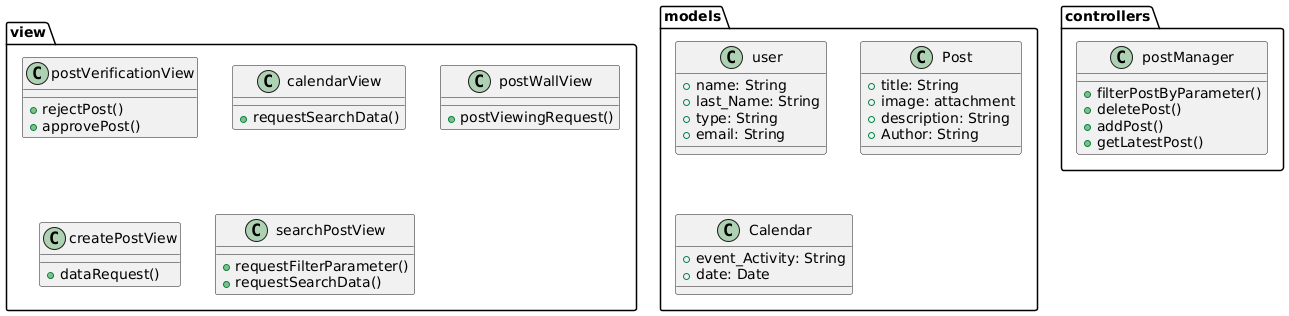

The diagram above was rendered by PlantUML. Its source (embedded in the PNG):
@startuml
allowmixing

package view <<Folder>> {
    class postVerificationView{
        +rejectPost()
        +approvePost()
    }
    class calendarView{
        +requestSearchData()
    }

    class postWallView{
        +postViewingRequest()
    }
    class createPostView{
        +dataRequest()
    }
    class searchPostView{
  +requestFilterParameter()
  +requestSearchData()
    }
}
   

package controllers <<Folder>> {
    class postManager{
+filterPostByParameter()
+deletePost()
+addPost()
+ getLatestPost()
}
}

package models <<Folder>> {
    class user{
        +name: String
        +last_Name: String
        +type: String
        +email: String
    }
    class Post{
        +title: String
        +image: attachment
        +description: String
        + Author: String
    }
    class Calendar{
        +event_Activity: String
        +date: Date
    }
}
@enduml